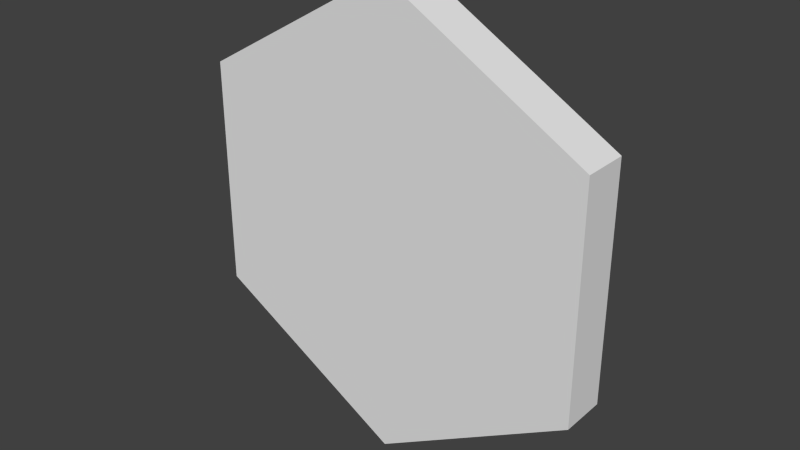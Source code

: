 # Source: HexagonEmptyWall.blend  (saved by Blender 2.79.0; exported with 4.5.12 LTS)
import bpy
from mathutils import Matrix  # noqa: F401  (used for matrix-valued properties, if any)

bpy.ops.wm.read_factory_settings(use_empty=True)
scene = bpy.context.scene
scene.name = 'Scene'

# ---- collections
col_collection_1 = bpy.data.collections.new('Collection 1'); scene.collection.children.link(col_collection_1)

# ---- world
world_world = bpy.data.worlds.new('World'); scene.world = world_world
world_world.color = (0.05088, 0.05088, 0.05088)
world_world.use_sun_shadow = False
world_world.sun_shadow_jitter_overblur = 0.0
world_world.cycles.sampling_method = 'NONE'
world_world.cycles.sample_map_resolution = 256

# ---- meshes
me_cylinder = bpy.data.meshes.new('Cylinder')
me_cylinder.from_pydata([(-1.49e-08, 5.96e-08, -1.0), (-1.49e-08, 0.2, -1.0), (0.866, -5.96e-08, -0.5), (0.866, 0.2, -0.5), (0.866, 5.96e-08, 0.5), (0.866, 0.2, 0.5), (-1.023e-07, 5.96e-08, 1.0), (-1.023e-07, 0.2, 1.0), (-0.866, 5.96e-08, 0.5), (-0.866, 0.2, 0.5), (-0.866, 5.96e-08, -0.5), (-0.866, 0.2, -0.5)], [], [(0, 1, 3, 2), (2, 3, 5, 4), (4, 5, 7, 6), (6, 7, 9, 8), (3, 1, 11, 9, 7, 5), (10, 11, 1, 0), (8, 9, 11, 10), (0, 2, 4, 6, 8, 10)])
me_cylinder.polygons.foreach_set('material_index', [0, 0, 0, 0, 0, 0, 0, 1])
_uv = me_cylinder.uv_layers.new(name='UVMap')
_uv.uv.foreach_set('vector', [0.5, 0.9362, 0.5, 0.963, 0.901, 0.7315, 0.8778, 0.7181, 0.8778, 0.7181, 0.901, 0.7315, 0.901, 0.2685, 0.8778, 0.2819, 0.8778, 0.2819, 0.901, 0.2685, 0.5, 0.03702, 0.5, 0.06376, 0.5, 0.06376, 0.5, 0.03702, 0.09905, 0.2685, 0.1222, 0.2819, 0.901, 0.7315, 0.5, 0.963, 0.09905, 0.7315, 0.09905, 0.2685, 0.5, 0.03702, 0.901, 0.2685, 0.1222, 0.7181, 0.09905, 0.7315, 0.5, 0.963, 0.5, 0.9362, 0.1222, 0.2819, 0.09905, 0.2685, 0.09905, 0.7315, 0.1222, 0.7181, 0.5, 0.9362, 0.8778, 0.7181, 0.8778, 0.2819, 0.5, 0.06376, 0.1222, 0.2819, 0.1222, 0.7181])
me_cylinder.materials.append(None)
me_cylinder.materials.append(None)
me_cylinder.use_remesh_preserve_volume = False
me_cylinder.use_remesh_preserve_attributes = False
me_cylinder.use_mirror_vertex_groups = False
me_cylinder.update()

# ---- objects
ob_cylinder = bpy.data.objects.new('Cylinder', me_cylinder)

# ---- transforms, parenting, visibility, modifiers, constraints
ob_cylinder.location = (0.0, 0.0, 0.0)
ob_cylinder.lineart.crease_threshold = 0.0

# ---- collection membership
col_collection_1.objects.link(ob_cylinder)

# ---- scene / render settings (as saved in the file)
scene.frame_start = 1; scene.frame_end = 250; scene.frame_set(1)
scene.render.engine = 'BLENDER_EEVEE_NEXT'
scene.render.resolution_percentage = 50
scene.render.dither_intensity = 0.0
scene.cycles.use_denoising = False
scene.cycles.samples = 10
scene.cycles.sampling_pattern = 'TABULATED_SOBOL'
scene.cycles.light_sampling_threshold = 0.0
scene.cycles.use_adaptive_sampling = False
scene.cycles.use_light_tree = False
scene.cycles.blur_glossy = 0.0
scene.cycles.pixel_filter_type = 'GAUSSIAN'
scene.cycles.sample_clamp_indirect = 0.0
scene.view_settings.view_transform = 'Standard'
bpy.context.view_layer.update()

# ---- added for rendering (the .blend has no active camera and no usable light): camera, sun
cam_auto = bpy.data.cameras.new('AutoCamera')
cam_auto.lens = 50.0
cam_auto.sensor_width = 36.0
cam_auto.clip_end = 1000.0
ob_auto_camera = bpy.data.objects.new('AutoCamera', cam_auto)
scene.collection.objects.link(ob_auto_camera)
ob_auto_camera.location = (2.4549, -2.84588, 1.96392)
ob_auto_camera.rotation_euler = (1.09748, -7.21219e-08, 0.694738)
scene.camera = ob_auto_camera
light_auto_sun = bpy.data.lights.new('AutoSun', 'SUN')
light_auto_sun.energy = 3.0
light_auto_sun.angle = 0.0523599
ob_auto_sun = bpy.data.objects.new('AutoSun', light_auto_sun)
scene.collection.objects.link(ob_auto_sun)
ob_auto_sun.rotation_euler = (0.872665, 0.174533, 0.523599)
bpy.context.view_layer.update()
